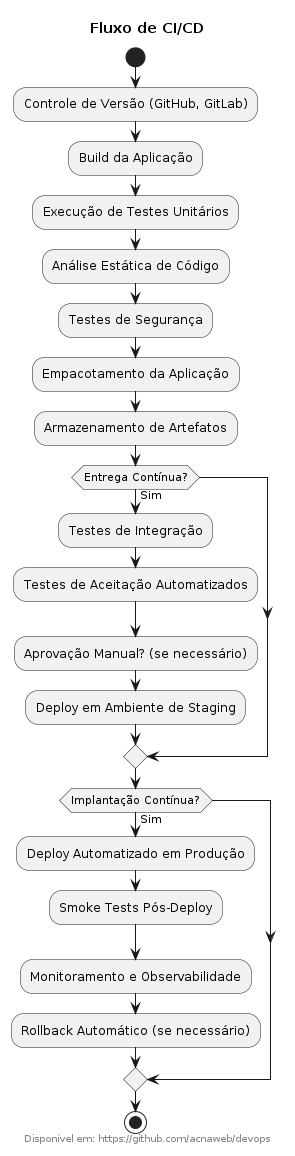

The diagram above was rendered by PlantUML. Its source (embedded in the PNG):
@startuml
title Fluxo de CI/CD
footer Disponível em: https://github.com/acnaweb/devops

start
:Controle de Versão (GitHub, GitLab);
:Build da Aplicação;
:Execução de Testes Unitários;
:Análise Estática de Código;
:Testes de Segurança;
:Empacotamento da Aplicação;
:Armazenamento de Artefatos;

if (Entrega Contínua?) then (Sim)
    :Testes de Integração;
    :Testes de Aceitação Automatizados;
    :Aprovação Manual? (se necessário);
    :Deploy em Ambiente de Staging;
endif

if (Implantação Contínua?) then (Sim)
    :Deploy Automatizado em Produção;
    :Smoke Tests Pós-Deploy;
    :Monitoramento e Observabilidade;
    :Rollback Automático (se necessário);
endif

stop
@enduml